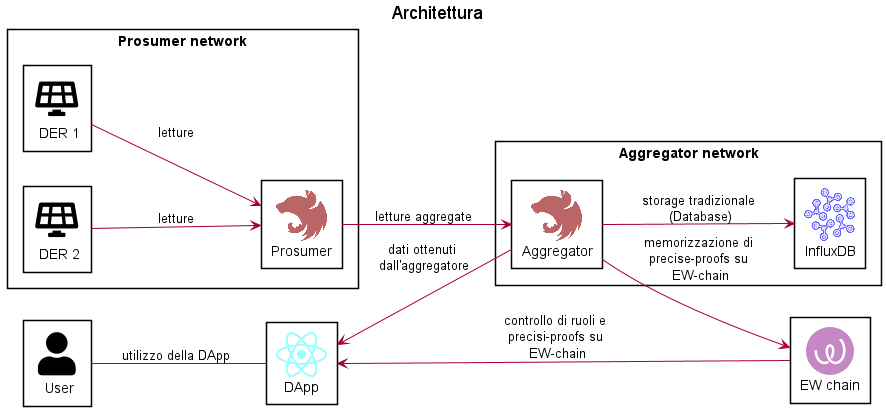

The diagram above was rendered by PlantUML. Its source (embedded in the PNG):
@startuml diagram-architecture
title Architettura

sprite $ew_logo [48x48/16] {
    000000000000000000245667766542000000000000000000
    000000000000000357777777777777753000000000000000
    000000000000047777777777777777777740000000000000
    000000000003777777777777777777777777300000000000
    000000000167777777777777777777777777761000000000
    000000002777777777777777777777777777777200000000
    000000037777777777777777777777777777777730000000
    000000377777777777777777777777777777777773000000
    000002777777777777777777777777777777777777200000
    000017777777777777777777777777777777777777710000
    000067777777777777777777777777777777777777750000
    000377777777777777777777777777777776777777773000
    000777777777777777777777777777777400677777777000
    004777777777777777777777777777777300177777777400
    007777777777777777777777777777777730047777777700
    037777777777777777777777777777777770007777777730
    057777777777777777777777777777777774005777777750
    077777777777777777777741247777777777002777777770
    277777777777777777777100002777777777200777777772
    477777777777777777773001100477777777400677777773
    577777777777777777770017710177777777600477777775
    677777777777777777750057740067777777700477777776
    677777777777777777740067760057777777700377777776
    777777776307777777730077760047777777700377777776
    777777773007777777740067760057777777700377777776
    677777774006777777740067750057777777600477777776
    677777775005777777760047740067777777500577777776
    577777776003777777770037720077777777300677777774
    477777777101777777771017700277777777101777777773
    277777777300677777774005500577777775003777777772
    077777777600277777776001601777777772006777777770
    057777777720057777777300444777777750027777777750
    037777777760006777777700067777777600067777777720
    007777777774000577777750005777775000477777777600
    004777777777300024542054000145410003777777777300
    000777777777740000000017500000000047777777776000
    000377777777776300000367763000003677777777772000
    000057777777777776567777777765677777777777750000
    000006777777777777777777777777777777777777600000
    000002777777777777777777777777777777777777100000
    000000277777777777777777777777777777777772000000
    000000027777777777777777777777777777777720000000
    000000002677777777777777777777777777776100000000
    000000000057777777777777777777777777750000000000
    000000000002677777777777777777777776300000000000
    000000000000037777777777777777777630000000000000
    000000000000000257777777777777752000000000000000
    000000000000000000235666666432000000000000000000
}

!include <tupadr3/common>
!include <tupadr3/font-awesome-5/solar_panel>
!include <tupadr3/font-awesome-5/user>

!include <logos/influxdb>
!include <logos/react>
!include <logos/nestjs>

left to right direction

skinparam DefaultTextAlignment center
skinparam MaxMessageSize 140
skinparam backgroundcolor transparent
skinparam Shadowing false

rectangle "Prosumer network" {
    rectangle "<$nestjs,color=DarkRed>\nProsumer" as prosumer #White
    FA5_SOLAR_PANEL(der1, "DER 1") #White
    FA5_SOLAR_PANEL(der2, "DER 2") #White
}
rectangle "Aggregator network" {
    rectangle "<$nestjs,color=DarkRed>\nAggregator" as aggregator #White
    rectangle "<$influxdb,color=Blue>\nInfluxDB" as influxDB #White
}
FA5_USER(user, "User") #White
rectangle "<$react,color=Cyan>\nDApp" as dapp #White
rectangle "<$ew_logo,color=Purple>\nEW chain" as ewc #White


'Prosumer
der1 --> prosumer : letture
der2 --> prosumer : letture
prosumer --> aggregator : letture aggregate

'Aggregator
aggregator --> influxDB : storage tradizionale (Database)
aggregator --> ewc : memorizzazione di precise-proofs su EW-chain

'DApp
dapp <-- aggregator : dati ottenuti dall'aggregatore
dapp <-- ewc : controllo di ruoli e precisi-proofs su EW-chain

user -- dapp : utilizzo della DApp
@enduml